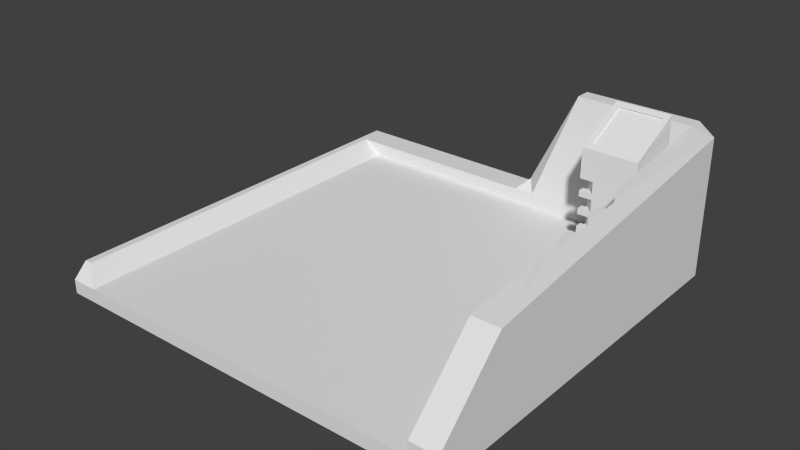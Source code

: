 # Source: Elevator.blend  (saved by Blender 2.76.0; exported with 4.5.12 LTS)
import bpy
from mathutils import Matrix  # noqa: F401  (used for matrix-valued properties, if any)

bpy.ops.wm.read_factory_settings(use_empty=True)
scene = bpy.context.scene
scene.name = 'Scene'

# ---- collections
col_collection_1 = bpy.data.collections.new('Collection 1'); scene.collection.children.link(col_collection_1)

# ---- world
world_world = bpy.data.worlds.new('World'); scene.world = world_world
world_world.color = (0.05088, 0.05088, 0.05088)
world_world.use_sun_shadow = False
world_world.sun_shadow_jitter_overblur = 0.0
world_world.cycles.sampling_method = 'MANUAL'
world_world.cycles.sample_map_resolution = 256

# ---- meshes
me_plane_000 = bpy.data.meshes.new('Plane.000')
me_plane_000.from_pydata([(0.0, -0.35, 0.0), (0.0, 0.0, 0.0), (0.4, 0.0, 0.0), (0.4, -0.35, 0.0), (0.0, -0.4, 0.0), (0.4, -0.4, 0.0), (0.0, -0.35, 0.1), (0.0, 0.0, 0.1), (0.4, 0.0, 0.1), (0.4, -0.35, 0.1), (0.4, -0.4, 0.7), (0.0, -0.4, 0.7), (0.0, -0.4, 0.5807), (0.0961, -0.4, 0.5807), (0.0961, -0.4, 0.4943), (0.0, -0.4, 0.4943), (0.0, -0.4, 0.4511), (0.0961, -0.4, 0.4511), (0.0961, -0.4, 0.3647), (0.0, -0.4, 0.3647), (0.0, -0.4, 0.3215), (0.0961, -0.4, 0.3215), (0.0961, -0.4, 0.2351), (0.0, -0.4, 0.2351), (0.0, -0.35, 0.2351), (0.4, -0.35, 0.7), (0.03, -0.35, 0.1), (0.03, -0.03, 0.1), (0.37, -0.03, 0.1), (0.37, -0.35, 0.1), (0.4, -0.4, 0.8), (0.0, -0.4, 0.8), (0.0, -0.35, 0.7), (0.0, -0.35, 0.5807), (0.0, -0.35, 0.4943), (0.0, -0.35, 0.4511), (0.0, -0.35, 0.3647), (0.0, -0.35, 0.3215), (0.03, -0.35, 0.2351), (0.37, -0.35, 0.7), (0.4, 0.0, 0.7), (0.4, 0.0, 0.9), (0.03, -0.03, 0.7), (0.03, -0.3339, 0.2351), (0.03, -0.3339, 0.3215), (0.03, -0.35, 0.3215), (0.03, -0.35, 0.3647), (0.03, -0.3339, 0.3647), (0.03, -0.3339, 0.4511), (0.03, -0.35, 0.4511), (0.03, -0.35, 0.4943), (0.03, -0.3339, 0.4943), (0.03, -0.3339, 0.5807), (0.03, -0.35, 0.5807), (0.03, -0.35, 0.7), (0.03, 0.0, 0.1), (0.37, 0.0, 0.1), (0.37, -0.03, 0.7), (0.0, 0.0, 0.9), (0.0, 0.0, 1.0), (0.4, 0.0, 1.0), (0.3583, -0.3583, 0.8208), (0.04168, -0.3583, 0.8208), (0.0, 0.0, 0.7), (0.04168, -0.04168, 0.9792), (0.3583, -0.04168, 0.9792), (0.3583, -0.3489, 0.8139), (0.04168, -0.3489, 0.8139), (0.37, 0.0, 0.7), (0.03, 0.0, 0.7), (0.04168, -0.03225, 0.9723), (0.3583, -0.03225, 0.9723)], [], [(0, 1, 2, 3), (4, 0, 3, 5), (1, 0, 6, 7), (2, 1, 7, 8), (3, 2, 8, 9), (4, 5, 10, 11, 12, 13, 14, 15, 16, 17, 18, 19, 20, 21, 22, 23), (0, 4, 23, 24, 6), (5, 3, 9, 25, 10), (6, 26, 27, 7), (8, 28, 29, 9), (11, 10, 30, 31), (12, 11, 32, 33), (16, 15, 34, 35), (20, 19, 36, 37), (6, 24, 38, 26), (25, 9, 29, 39), (10, 25, 40, 41), (42, 27, 26, 38, 43, 44, 45, 46, 47, 48, 49, 50, 51, 52, 53, 54), (27, 55, 7), (28, 8, 56), (28, 57, 39, 29), (58, 11, 31, 59), (10, 41, 60, 30), (31, 30, 61, 62), (63, 32, 11, 58), (33, 32, 54, 53), (35, 34, 50, 49), (37, 36, 46, 45), (25, 39, 57, 40), (40, 63, 58, 41), (63, 42, 54, 32), (28, 27, 42, 57), (27, 28, 56, 55), (41, 58, 59, 60), (59, 31, 62, 64), (30, 60, 65, 61), (62, 61, 66, 67), (68, 40, 57), (69, 42, 63), (57, 42, 69, 68), (60, 59, 64, 65), (64, 62, 67, 70), (61, 65, 71, 66), (67, 66, 71, 70), (65, 64, 70, 71), (13, 12, 33, 53, 52), (14, 13, 52, 51), (51, 50, 34, 15, 14), (17, 16, 35, 49, 48), (18, 17, 48, 47), (47, 46, 36, 19, 18), (21, 20, 37, 45, 44), (22, 21, 44, 43), (43, 38, 24, 23, 22)])
_uv = me_plane_000.uv_layers.new(name='UVMap')
_uv.uv.foreach_set('vector', [0.9026, 0.2134, 0.7231, 0.2134, 0.7231, 0.01489, 0.9026, 0.01489, 0.9282, 0.2134, 0.9026, 0.2134, 0.9026, 0.01489, 0.9282, 0.01489, 0.4564, 0.5111, 0.2769, 0.5111, 0.2769, 0.4615, 0.4564, 0.4615, 0.9385, 0.4416, 0.9385, 0.6401, 0.8872, 0.6401, 0.8872, 0.4416, 0.04103, 0.01489, 0.2205, 0.01489, 0.2205, 0.06451, 0.04103, 0.06451, 0.6923, 0.4119, 0.4872, 0.4119, 0.4872, 0.06451, 0.6923, 0.06451, 0.6923, 0.1237, 0.643, 0.1237, 0.643, 0.1666, 0.6923, 0.1666, 0.6923, 0.188, 0.643, 0.188, 0.643, 0.2309, 0.6923, 0.2309, 0.6923, 0.2523, 0.643, 0.2523, 0.643, 0.2952, 0.6923, 0.2952, 0.2769, 0.5111, 0.2513, 0.5111, 0.2513, 0.3944, 0.2769, 0.3944, 0.2769, 0.4615, 0.01538, 0.01489, 0.04103, 0.01489, 0.04103, 0.06451, 0.04103, 0.3622, 0.01538, 0.3622, 0.6974, 0.9676, 0.6974, 0.9527, 0.8571, 0.9527, 0.8721, 0.9676, 0.8721, 0.7691, 0.8571, 0.784, 0.6974, 0.784, 0.6974, 0.7691, 0.6923, 0.06451, 0.4872, 0.06451, 0.4872, 0.01489, 0.6923, 0.01489, 0.2513, 0.2229, 0.2513, 0.1638, 0.2769, 0.1638, 0.2769, 0.2229, 0.2513, 0.2873, 0.2513, 0.2658, 0.2769, 0.2658, 0.2769, 0.2873, 0.2513, 0.3516, 0.2513, 0.3301, 0.2769, 0.3301, 0.2769, 0.3516, 0.959, 0.3126, 0.959, 0.2456, 0.9744, 0.2456, 0.9744, 0.3126, 0.9846, 0.4416, 0.9846, 0.7394, 0.9692, 0.7394, 0.9692, 0.4416, 0.01538, 0.3622, 0.04103, 0.3622, 0.2205, 0.3622, 0.2205, 0.4615, 0.1795, 0.5409, 0.1795, 0.8386, 0.01538, 0.8386, 0.01538, 0.7716, 0.02364, 0.7716, 0.02364, 0.7287, 0.01538, 0.7287, 0.01538, 0.7072, 0.02364, 0.7072, 0.02364, 0.6644, 0.01538, 0.6644, 0.01538, 0.6429, 0.02364, 0.6429, 0.02364, 0.6001, 0.01538, 0.6001, 0.01538, 0.5409, 0.8571, 0.9527, 0.8721, 0.9527, 0.8721, 0.9676, 0.8571, 0.784, 0.8721, 0.7691, 0.8721, 0.784, 0.8564, 0.4416, 0.8564, 0.7394, 0.6923, 0.7394, 0.6923, 0.4416, 0.4564, 0.06451, 0.2513, 0.1638, 0.2513, 0.1141, 0.4564, 0.01489, 0.01538, 0.3622, 0.2205, 0.4615, 0.2205, 0.5111, 0.01538, 0.4119, 0.4154, 0.7569, 0.2103, 0.7569, 0.2316, 0.7343, 0.394, 0.7343, 0.4564, 0.1638, 0.2769, 0.1638, 0.2513, 0.1638, 0.4564, 0.06451, 0.959, 0.07408, 0.959, 0.01489, 0.9744, 0.01489, 0.9744, 0.07408, 0.959, 0.1384, 0.959, 0.117, 0.9744, 0.117, 0.9744, 0.1384, 0.959, 0.2027, 0.959, 0.1813, 0.9744, 0.1813, 0.9744, 0.2027, 0.6667, 0.7691, 0.6667, 0.784, 0.5026, 0.784, 0.4872, 0.7691, 0.2103, 0.9851, 0.2103, 0.7866, 0.3128, 0.7866, 0.3128, 0.9851, 0.4872, 0.9676, 0.5026, 0.9527, 0.6667, 0.9527, 0.6667, 0.9676, 0.4872, 0.4416, 0.6615, 0.4416, 0.6615, 0.7394, 0.4872, 0.7394, 0.8571, 0.9527, 0.8571, 0.784, 0.8721, 0.784, 0.8721, 0.9527, 0.3128, 0.9851, 0.3128, 0.7866, 0.3641, 0.7866, 0.3641, 0.9851, 0.4154, 0.5409, 0.4154, 0.7569, 0.394, 0.7343, 0.394, 0.5634, 0.2103, 0.7569, 0.2103, 0.5409, 0.2316, 0.5634, 0.2316, 0.7343, 0.394, 0.7343, 0.2316, 0.7343, 0.2316, 0.7306, 0.394, 0.7306, 0.4872, 0.784, 0.4872, 0.7691, 0.5026, 0.784, 0.4872, 0.9527, 0.5026, 0.9527, 0.4872, 0.9676, 0.5026, 0.784, 0.5026, 0.9527, 0.4872, 0.9527, 0.4872, 0.784, 0.2103, 0.5409, 0.4154, 0.5409, 0.394, 0.5634, 0.2316, 0.5634, 0.4515, 0.5435, 0.4515, 0.7192, 0.4462, 0.7165, 0.4462, 0.5409, 0.4515, 0.749, 0.4515, 0.9246, 0.4462, 0.9273, 0.4462, 0.7516, 0.394, 0.7306, 0.2316, 0.7306, 0.2316, 0.5596, 0.394, 0.5596, 0.7279, 0.2431, 0.7279, 0.4003, 0.7231, 0.4003, 0.7231, 0.2431, 0.0, 0.0, 0.0, 0.0, 0.0, 0.0, 0.0, 0.0, 0.0, 0.0, 0.0, 0.0, 0.0, 0.0, 0.0, 0.0, 0.0, 0.0, 0.0, 0.0, 0.0, 0.0, 0.0, 0.0, 0.0, 0.0, 0.0, 0.0, 0.0, 0.0, 0.0, 0.0, 0.0, 0.0, 0.0, 0.0, 0.0, 0.0, 0.0, 0.0, 0.0, 0.0, 0.0, 0.0, 0.0, 0.0, 0.0, 0.0, 0.0, 0.0, 0.0, 0.0, 0.0, 0.0, 0.0, 0.0, 0.0, 0.0, 0.0, 0.0, 0.0, 0.0, 0.0, 0.0, 0.0, 0.0, 0.0, 0.0, 0.0, 0.0, 0.0, 0.0, 0.0, 0.0, 0.0, 0.0, 0.0, 0.0, 0.0, 0.0, 0.0, 0.0, 0.0, 0.0])
me_plane_000.use_remesh_preserve_volume = False
me_plane_000.use_remesh_preserve_attributes = False
me_plane_000.use_mirror_vertex_groups = False
me_plane_000.update()
me_plane_011 = bpy.data.meshes.new('Plane.011')
me_plane_011.from_pydata([(2.8, -3.0, 0.0), (2.8, -0.2, 0.0), (0.2, -0.2, 0.0), (0.2, -3.0, 0.0), (0.2, -3.0, -0.1), (2.8, -3.0, -0.1), (2.8, -3.0, 0.1), (2.8, -0.2, 0.1), (1.674, -0.2, 0.1), (1.526, -0.2, 0.1), (0.05517, -0.2, 0.1), (0.05517, -2.9, 0.1), (3.0, -3.0, 0.0), (3.0, -3.0, -0.1), (0.0, -3.0, 0.0), (0.0, -3.0, -0.1), (0.2, -0.5, -0.1), (2.8, -0.5, -0.1), (3.0, -3.0, 0.1), (2.8, -2.5, 0.6), (2.8, -1.866, 0.6797), (2.8, -1.866, 0.6002), (2.8, -1.666, 0.6002), (2.8, -1.666, 0.7049), (2.8, -1.566, 0.7174), (2.8, -1.566, 0.6002), (2.8, -1.366, 0.6002), (2.8, -1.366, 0.7426), (2.8, -1.266, 0.7551), (2.8, -1.266, 0.6002), (2.8, -1.066, 0.6002), (2.8, -1.066, 0.7803), (2.8, -0.113, 0.9), (1.949, -0.113, 0.9), (1.6, -0.113, 0.1745), (1.526, 0.0, 0.1), (0.2, 0.0, 0.1), (0.0, -0.2, 0.1), (0.0, -2.9, 0.1), (3.0, -0.2, 0.0), (3.0, -0.2, -0.1), (0.0, -0.2, 0.0), (0.0, -0.2, -0.1), (0.46, -0.18, -0.4), (2.54, -0.18, -0.4), (3.0, -0.2, 0.1), (3.0, -2.5, 0.6), (3.0, -1.866, 0.6828), (3.0, -1.666, 0.708), (3.0, -0.2, 0.9), (2.857, -1.066, 0.7834), (2.857, -1.266, 0.7582), (2.857, -1.366, 0.7457), (2.857, -1.566, 0.7205), (2.85, -1.666, 0.708), (1.6, 0.0, 0.1745), (0.2, 0.0, 0.0), (1.674, 0.0, 0.1), (2.8, 0.0, 0.1), (2.8, 0.0, 0.0), (0.0, 0.0, 0.1), (2.8, 0.0, -0.1), (0.0, 0.0, 0.0), (0.0, 0.0, -0.1), (0.2, 0.0, -0.1), (0.46, -0.02, -0.4), (2.54, -0.02, -0.4), (2.85, -1.866, 0.6828), (2.8, 0.0, 0.9), (1.949, 0.0, 0.9), (2.857, -1.066, 0.6002), (2.857, -1.266, 0.6002), (2.857, -1.366, 0.6002), (2.857, -1.566, 0.6002), (2.85, -1.666, 0.6002), (2.85, -1.866, 0.6002), (3.0, -1.066, 0.7834), (3.0, -1.266, 0.7582), (3.0, -1.366, 0.7457), (3.0, -1.566, 0.7205), (3.0, -1.5, 0.1), (3.0, -1.5, 0.0), (2.8, -1.5, 0.0), (2.8, -1.5, 0.1)], [], [(0, 82, 1, 2, 3), (0, 3, 4, 5), (82, 83, 7, 1), (1, 7, 8, 9, 10, 2), (2, 10, 11, 3), (12, 0, 5, 13), (3, 14, 15, 4), (5, 4, 16, 17), (12, 18, 6, 0), (6, 19, 83), (34, 9, 8), (9, 35, 36, 10), (10, 37, 38, 11), (3, 11, 38, 14), (39, 81, 12, 13, 40), (5, 17, 40, 13), (14, 41, 42, 15), (16, 4, 15, 42), (16, 43, 44, 17), (81, 80, 18, 12), (18, 46, 19, 6), (51, 28, 27, 52), (21, 20, 67, 75), (32, 33, 34, 8, 7), (34, 55, 35, 9), (56, 36, 35, 57, 58, 59), (36, 60, 37, 10), (14, 38, 37, 41), (59, 39, 40, 61), (40, 17, 61), (41, 62, 63, 42), (64, 16, 42, 63), (64, 65, 43, 16), (44, 43, 65, 66), (17, 44, 66, 61), (59, 58, 45, 39), (18, 80, 46), (68, 32, 49), (32, 68, 69, 33), (34, 33, 69, 55), (35, 55, 57), (56, 59, 61, 64), (62, 60, 36, 56), (57, 55, 69, 68, 58), (41, 37, 60, 62), (62, 56, 64, 63), (61, 66, 65, 64), (68, 49, 45, 58), (50, 31, 30, 70), (51, 50, 70, 71), (30, 29, 71, 70), (29, 28, 51, 71), (52, 27, 26, 72), (53, 52, 72, 73), (26, 25, 73, 72), (25, 24, 53, 73), (54, 23, 22, 74), (54, 74, 75, 67), (22, 21, 75, 74), (54, 53, 24, 23), (50, 49, 32, 31), (46, 67, 20, 19), (54, 67, 47, 48), (51, 52, 78, 77), (52, 53, 79, 78), (50, 51, 77, 76), (50, 76, 49), (53, 54, 48, 79), (67, 46, 47), (39, 45, 80, 81), (46, 80, 47), (47, 80, 48), (79, 48, 80), (79, 80, 78), (78, 80, 77), (77, 80, 76), (45, 49, 76, 80), (0, 6, 83, 82), (21, 19, 20), (19, 21, 83), (22, 23, 24, 25), (26, 27, 28, 29), (21, 22, 83), (25, 83, 22), (26, 83, 25), (29, 83, 26), (30, 83, 29), (31, 32, 7, 30), (7, 83, 30)])
_uv = me_plane_011.uv_layers.new(name='UVMap')
_uv.uv.foreach_set('vector', [0.4818, 0.4633, 0.4818, 0.2368, 0.4819, 0.04048, 0.8757, 0.04035, 0.8756, 0.4632, 0.4069, 0.9053, 0.4069, 0.5117, 0.422, 0.5117, 0.422, 0.9053, 0.7877, 0.6915, 0.7726, 0.6915, 0.7726, 0.4947, 0.7877, 0.4947, 0.9424, 0.8971, 0.9273, 0.8971, 0.9273, 0.7267, 0.9273, 0.7041, 0.9273, 0.4815, 0.9424, 0.5034, 0.8757, 0.04035, 0.8976, 0.03929, 0.8974, 0.4471, 0.8756, 0.4632, 0.4069, 0.9356, 0.4069, 0.9053, 0.422, 0.9053, 0.422, 0.9356, 0.4069, 0.5117, 0.4069, 0.4814, 0.422, 0.4814, 0.422, 0.5117, 0.4636, 0.03936, 0.4636, 0.433, 0.08484, 0.433, 0.08484, 0.03936, 0.4069, 0.9356, 0.3917, 0.9356, 0.3917, 0.9053, 0.4069, 0.9053, 0.7726, 0.9186, 0.6969, 0.8429, 0.7726, 0.6915, 0.4578, 0.6929, 0.4402, 0.6892, 0.4578, 0.6751, 0.6748, 0.03936, 0.6748, 0.009158, 0.8756, 0.009093, 0.8976, 0.03929, 0.8976, 0.03929, 0.9059, 0.03929, 0.9058, 0.4471, 0.8974, 0.4471, 0.8756, 0.4632, 0.8974, 0.4471, 0.9058, 0.4471, 0.9059, 0.4632, 0.6181, 0.9054, 0.6181, 0.7086, 0.6181, 0.4815, 0.6332, 0.4815, 0.6332, 0.9054, 0.4636, 0.03936, 0.08484, 0.03936, 0.03939, 0.009084, 0.4636, 0.009083, 0.9392, 0.009083, 0.9392, 0.433, 0.9241, 0.433, 0.9241, 0.009083, 0.08484, 0.433, 0.4636, 0.433, 0.4636, 0.4633, 0.03939, 0.4633, 0.08484, 0.433, 0.03636, 0.3936, 0.03636, 0.07872, 0.08484, 0.03936, 0.6181, 0.7086, 0.6029, 0.7086, 0.6029, 0.4815, 0.6181, 0.4815, 0.3444, 0.9687, 0.3215, 0.8912, 0.3506, 0.8829, 0.3736, 0.9603, 0.2902, 0.7045, 0.2984, 0.7022, 0.3026, 0.7168, 0.2944, 0.7191, 0.05502, 0.936, 0.05502, 0.9239, 0.06254, 0.9235, 0.06254, 0.936, 0.8059, 0.897, 0.8059, 0.7682, 0.9158, 0.7153, 0.9273, 0.7267, 0.9273, 0.8971, 0.9738, 0.5924, 0.9909, 0.5924, 0.9909, 0.6039, 0.9606, 0.6039, 0.1454, 0.875, 0.1303, 0.875, 0.1303, 0.6744, 0.1303, 0.6518, 0.1303, 0.4814, 0.1454, 0.4814, 0.8756, 0.009093, 0.9059, 0.009083, 0.9059, 0.03929, 0.8976, 0.03929, 0.9392, 0.009083, 0.9544, 0.02422, 0.9544, 0.433, 0.9392, 0.433, 0.6181, 0.9357, 0.6181, 0.9054, 0.6332, 0.9054, 0.6332, 0.9357, 0.03939, 0.009084, 0.08484, 0.03936, 0.00909, 0.03936, 0.9392, 0.433, 0.9392, 0.4633, 0.9241, 0.4633, 0.9241, 0.433, 0.00909, 0.433, 0.08484, 0.433, 0.03939, 0.4633, 0.00909, 0.4633, 0.9142, 0.9909, 0.8696, 0.9879, 0.8696, 0.9637, 0.9142, 0.9152, 0.03636, 0.07872, 0.03636, 0.3936, 0.01212, 0.3936, 0.01212, 0.07872, 0.8514, 0.9909, 0.8059, 0.9425, 0.8059, 0.9182, 0.8514, 0.9152, 0.6181, 0.9357, 0.6029, 0.9357, 0.6029, 0.9054, 0.6181, 0.9054, 0.6029, 0.4815, 0.6029, 0.7086, 0.5272, 0.5572, 0.245, 0.5171, 0.2497, 0.5335, 0.2242, 0.5545, 0.2497, 0.5335, 0.245, 0.5171, 0.3688, 0.4814, 0.3736, 0.4978, 0.9738, 0.5924, 0.9738, 0.4815, 0.9909, 0.4815, 0.9909, 0.5924, 0.1303, 0.6744, 0.119, 0.6631, 0.1303, 0.6518, 0.1454, 0.875, 0.1454, 0.4814, 0.1606, 0.4814, 0.1606, 0.875, 0.1454, 0.9053, 0.1303, 0.9053, 0.1303, 0.875, 0.1454, 0.875, 0.1303, 0.6518, 0.119, 0.6631, 0.00909, 0.6102, 0.00909, 0.4814, 0.1303, 0.4814, 0.9392, 0.433, 0.9544, 0.433, 0.9544, 0.4633, 0.9392, 0.4633, 0.1454, 0.9053, 0.1454, 0.875, 0.1606, 0.875, 0.1606, 0.9053, 0.1606, 0.4814, 0.206, 0.5208, 0.206, 0.8357, 0.1606, 0.875, 0.4818, 0.9357, 0.4818, 0.9054, 0.6029, 0.9054, 0.6029, 0.9357, 0.4402, 0.7595, 0.4488, 0.7599, 0.4488, 0.7872, 0.4402, 0.7872, 0.0129, 0.9538, 0.00909, 0.9235, 0.03684, 0.9235, 0.03684, 0.9538, 0.4402, 0.6569, 0.4402, 0.6267, 0.4488, 0.6267, 0.4488, 0.6569, 0.4402, 0.8293, 0.4402, 0.8058, 0.4488, 0.8054, 0.4488, 0.8293, 0.4488, 0.8695, 0.4402, 0.869, 0.4402, 0.8475, 0.4488, 0.8475, 0.444, 0.5117, 0.4402, 0.4814, 0.4622, 0.4814, 0.4622, 0.5117, 0.4488, 0.5783, 0.4488, 0.6085, 0.4402, 0.6085, 0.4402, 0.5783, 0.4402, 0.9059, 0.4402, 0.8881, 0.4488, 0.8877, 0.4488, 0.9059, 0.9399, 0.9315, 0.9324, 0.9311, 0.9324, 0.9152, 0.9399, 0.9152, 0.4402, 0.5299, 0.4565, 0.5299, 0.4565, 0.5601, 0.444, 0.5601, 0.4402, 0.7413, 0.4402, 0.7111, 0.4477, 0.7111, 0.4477, 0.7413, 0.3081, 0.7628, 0.3029, 0.7484, 0.3111, 0.7461, 0.3153, 0.7607, 0.2817, 0.6752, 0.2242, 0.5545, 0.2497, 0.5335, 0.29, 0.6729, 0.3215, 0.8912, 0.3165, 0.792, 0.3238, 0.79, 0.3506, 0.8829, 0.3081, 0.7628, 0.3165, 0.792, 0.2946, 0.7983, 0.2862, 0.7691, 0.2902, 0.7045, 0.2944, 0.7191, 0.2735, 0.7252, 0.2693, 0.7105, 0.2944, 0.7191, 0.3029, 0.7484, 0.282, 0.7544, 0.2735, 0.7252, 0.2817, 0.6752, 0.2902, 0.7045, 0.2693, 0.7105, 0.2608, 0.6812, 0.2817, 0.6752, 0.2608, 0.6812, 0.2242, 0.5545, 0.3029, 0.7484, 0.3081, 0.7628, 0.2862, 0.7691, 0.282, 0.7544, 0.3165, 0.792, 0.3215, 0.8912, 0.2946, 0.7983, 0.6181, 0.9054, 0.6029, 0.9054, 0.6029, 0.7086, 0.6181, 0.7086, 0.5272, 0.5572, 0.6029, 0.7086, 0.5147, 0.6533, 0.5147, 0.6533, 0.6029, 0.7086, 0.5108, 0.6835, 0.5089, 0.6987, 0.5108, 0.6835, 0.6029, 0.7086, 0.5089, 0.6987, 0.6029, 0.7086, 0.5051, 0.729, 0.5051, 0.729, 0.6029, 0.7086, 0.5032, 0.7441, 0.5032, 0.7441, 0.6029, 0.7086, 0.4994, 0.7744, 0.6029, 0.9054, 0.4818, 0.9054, 0.4994, 0.7744, 0.6029, 0.7086, 0.7877, 0.9186, 0.7726, 0.9186, 0.7726, 0.6915, 0.7877, 0.6915, 0.6968, 0.7468, 0.6969, 0.8429, 0.6848, 0.7468, 0.6969, 0.8429, 0.6968, 0.7468, 0.7726, 0.6915, 0.6968, 0.7166, 0.681, 0.7166, 0.6791, 0.7014, 0.6968, 0.7014, 0.6968, 0.6711, 0.6753, 0.6711, 0.6734, 0.656, 0.6968, 0.656, 0.6968, 0.7468, 0.6968, 0.7166, 0.7726, 0.6915, 0.6968, 0.7014, 0.7726, 0.6915, 0.6968, 0.7166, 0.6968, 0.6711, 0.7726, 0.6915, 0.6968, 0.7014, 0.6968, 0.656, 0.7726, 0.6915, 0.6968, 0.6711, 0.6968, 0.6257, 0.7726, 0.6915, 0.6968, 0.656, 0.6696, 0.6257, 0.6514, 0.4815, 0.7726, 0.4947, 0.6968, 0.6257, 0.7726, 0.4947, 0.7726, 0.6915, 0.6968, 0.6257])
me_plane_011.use_remesh_preserve_volume = False
me_plane_011.use_remesh_preserve_attributes = False
me_plane_011.use_mirror_vertex_groups = False
me_plane_011.update()

# ---- objects
ob_elevator_console = bpy.data.objects.new('Elevator_Console', me_plane_000)
ob_elevator_floor = bpy.data.objects.new('Elevator_Floor', me_plane_011)

# ---- transforms, parenting, visibility, modifiers, constraints
ob_elevator_console.location = (2.323, -0.257, 0.0)
ob_elevator_console.hide_viewport = True
ob_elevator_console.lineart.crease_threshold = 0.0
ob_elevator_floor.location = (0.0, 0.0, 0.0)
ob_elevator_floor.lineart.crease_threshold = 0.0

# ---- collection membership
col_collection_1.objects.link(ob_elevator_console)
col_collection_1.objects.link(ob_elevator_floor)

# ---- scene / render settings (as saved in the file)
scene.frame_start = 1; scene.frame_end = 250; scene.frame_set(194)
scene.render.engine = 'CYCLES'
scene.render.image_settings.file_format = 'JPEG'
scene.render.image_settings.quality = 100
scene.render.dither_intensity = 0.0
scene.cycles.use_denoising = False
scene.cycles.samples = 100
scene.cycles.sampling_pattern = 'TABULATED_SOBOL'
scene.cycles.light_sampling_threshold = 0.0
scene.cycles.use_adaptive_sampling = False
scene.cycles.use_light_tree = False
scene.cycles.blur_glossy = 0.0
scene.cycles.pixel_filter_type = 'GAUSSIAN'
scene.cycles.sample_clamp_indirect = 0.0
scene.view_settings.view_transform = 'Standard'
bpy.context.view_layer.update()

# ---- added for rendering (the .blend has no active camera and no usable light): camera, sun
cam_auto = bpy.data.cameras.new('AutoCamera')
cam_auto.lens = 50.0
cam_auto.sensor_width = 36.0
cam_auto.clip_end = 1000.0
ob_auto_camera = bpy.data.objects.new('AutoCamera', cam_auto)
scene.collection.objects.link(ob_auto_camera)
ob_auto_camera.location = (5.63359, -6.46031, 3.60687)
ob_auto_camera.rotation_euler = (1.09748, -7.21219e-08, 0.694738)
scene.camera = ob_auto_camera
light_auto_sun = bpy.data.lights.new('AutoSun', 'SUN')
light_auto_sun.energy = 3.0
light_auto_sun.angle = 0.0523599
ob_auto_sun = bpy.data.objects.new('AutoSun', light_auto_sun)
scene.collection.objects.link(ob_auto_sun)
ob_auto_sun.rotation_euler = (0.872665, 0.174533, 0.523599)
bpy.context.view_layer.update()
